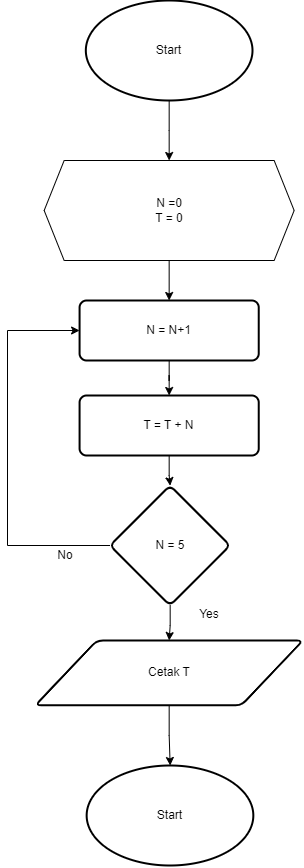

The diagram above was exported from draw.io. Its source (the exported page's mxGraphModel, read from the mxfile embedded in the PNG):
<mxGraphModel dx="843" dy="2900" grid="1" gridSize="10" guides="1" tooltips="1" connect="1" arrows="1" fold="1" page="1" pageScale="1" pageWidth="850" pageHeight="1100" math="0" shadow="0">
  <root>
    <mxCell id="0" />
    <mxCell id="1" parent="0" />
    <mxCell id="KY5X5-xndwbbZjzJ_5kk-31" value="" style="edgeStyle=orthogonalEdgeStyle;rounded=0;orthogonalLoop=1;jettySize=auto;html=1;" edge="1" parent="1" source="KY5X5-xndwbbZjzJ_5kk-32" target="KY5X5-xndwbbZjzJ_5kk-34">
      <mxGeometry relative="1" as="geometry" />
    </mxCell>
    <mxCell id="KY5X5-xndwbbZjzJ_5kk-32" value="Start" style="strokeWidth=2;html=1;shape=mxgraph.flowchart.start_1;whiteSpace=wrap;" vertex="1" parent="1">
      <mxGeometry x="1538.3300000000002" y="-1020" width="166.67" height="100" as="geometry" />
    </mxCell>
    <mxCell id="KY5X5-xndwbbZjzJ_5kk-33" value="" style="edgeStyle=orthogonalEdgeStyle;rounded=0;orthogonalLoop=1;jettySize=auto;html=1;" edge="1" parent="1" source="KY5X5-xndwbbZjzJ_5kk-34" target="KY5X5-xndwbbZjzJ_5kk-36">
      <mxGeometry relative="1" as="geometry" />
    </mxCell>
    <mxCell id="KY5X5-xndwbbZjzJ_5kk-34" value="N =0&lt;br&gt;T = 0" style="shape=hexagon;perimeter=hexagonPerimeter2;whiteSpace=wrap;html=1;fixedSize=1;" vertex="1" parent="1">
      <mxGeometry x="1496.66" y="-860" width="250" height="100" as="geometry" />
    </mxCell>
    <mxCell id="KY5X5-xndwbbZjzJ_5kk-35" value="" style="edgeStyle=orthogonalEdgeStyle;rounded=0;orthogonalLoop=1;jettySize=auto;html=1;" edge="1" parent="1" source="KY5X5-xndwbbZjzJ_5kk-36" target="KY5X5-xndwbbZjzJ_5kk-41">
      <mxGeometry relative="1" as="geometry" />
    </mxCell>
    <mxCell id="KY5X5-xndwbbZjzJ_5kk-36" value="N = N+1" style="rounded=1;whiteSpace=wrap;html=1;absoluteArcSize=1;arcSize=14;strokeWidth=2;" vertex="1" parent="1">
      <mxGeometry x="1532.0800000000002" y="-720" width="179.16" height="60" as="geometry" />
    </mxCell>
    <mxCell id="KY5X5-xndwbbZjzJ_5kk-37" value="" style="edgeStyle=orthogonalEdgeStyle;rounded=0;orthogonalLoop=1;jettySize=auto;html=1;" edge="1" parent="1" source="KY5X5-xndwbbZjzJ_5kk-39" target="KY5X5-xndwbbZjzJ_5kk-43">
      <mxGeometry relative="1" as="geometry" />
    </mxCell>
    <mxCell id="KY5X5-xndwbbZjzJ_5kk-38" style="edgeStyle=orthogonalEdgeStyle;rounded=0;orthogonalLoop=1;jettySize=auto;html=1;entryX=0;entryY=0.5;entryDx=0;entryDy=0;" edge="1" parent="1" source="KY5X5-xndwbbZjzJ_5kk-39" target="KY5X5-xndwbbZjzJ_5kk-36">
      <mxGeometry relative="1" as="geometry">
        <Array as="points">
          <mxPoint x="1460" y="-475" />
          <mxPoint x="1460" y="-690" />
        </Array>
      </mxGeometry>
    </mxCell>
    <mxCell id="KY5X5-xndwbbZjzJ_5kk-39" value="N = 5" style="rhombus;whiteSpace=wrap;html=1;strokeWidth=2;rounded=1;arcSize=12;" vertex="1" parent="1">
      <mxGeometry x="1562.5" y="-535" width="120" height="120" as="geometry" />
    </mxCell>
    <mxCell id="KY5X5-xndwbbZjzJ_5kk-40" value="" style="edgeStyle=orthogonalEdgeStyle;rounded=0;orthogonalLoop=1;jettySize=auto;html=1;" edge="1" parent="1" source="KY5X5-xndwbbZjzJ_5kk-41" target="KY5X5-xndwbbZjzJ_5kk-39">
      <mxGeometry relative="1" as="geometry" />
    </mxCell>
    <mxCell id="KY5X5-xndwbbZjzJ_5kk-41" value="T = T + N" style="rounded=1;whiteSpace=wrap;html=1;absoluteArcSize=1;arcSize=14;strokeWidth=2;" vertex="1" parent="1">
      <mxGeometry x="1532.0800000000002" y="-625" width="179.16" height="60" as="geometry" />
    </mxCell>
    <mxCell id="KY5X5-xndwbbZjzJ_5kk-42" value="" style="edgeStyle=orthogonalEdgeStyle;rounded=0;orthogonalLoop=1;jettySize=auto;html=1;" edge="1" parent="1" source="KY5X5-xndwbbZjzJ_5kk-43" target="KY5X5-xndwbbZjzJ_5kk-44">
      <mxGeometry relative="1" as="geometry" />
    </mxCell>
    <mxCell id="KY5X5-xndwbbZjzJ_5kk-43" value="Cetak T" style="shape=parallelogram;html=1;strokeWidth=2;perimeter=parallelogramPerimeter;whiteSpace=wrap;rounded=1;arcSize=12;size=0.23;" vertex="1" parent="1">
      <mxGeometry x="1487.91" y="-379.99999999999994" width="267.5" height="64.85" as="geometry" />
    </mxCell>
    <mxCell id="KY5X5-xndwbbZjzJ_5kk-44" value="Start" style="strokeWidth=2;html=1;shape=mxgraph.flowchart.start_1;whiteSpace=wrap;" vertex="1" parent="1">
      <mxGeometry x="1539.16" y="-255" width="166.67" height="100" as="geometry" />
    </mxCell>
    <mxCell id="KY5X5-xndwbbZjzJ_5kk-45" value="No" style="text;html=1;strokeColor=none;fillColor=none;align=center;verticalAlign=middle;whiteSpace=wrap;rounded=0;" vertex="1" parent="1">
      <mxGeometry x="1487.9099999999999" y="-480.0000000000002" width="60" height="30" as="geometry" />
    </mxCell>
    <mxCell id="KY5X5-xndwbbZjzJ_5kk-46" value="Yes" style="text;html=1;strokeColor=none;fillColor=none;align=center;verticalAlign=middle;whiteSpace=wrap;rounded=0;" vertex="1" parent="1">
      <mxGeometry x="1631.66" y="-420.7900000000001" width="60" height="30" as="geometry" />
    </mxCell>
  </root>
</mxGraphModel>